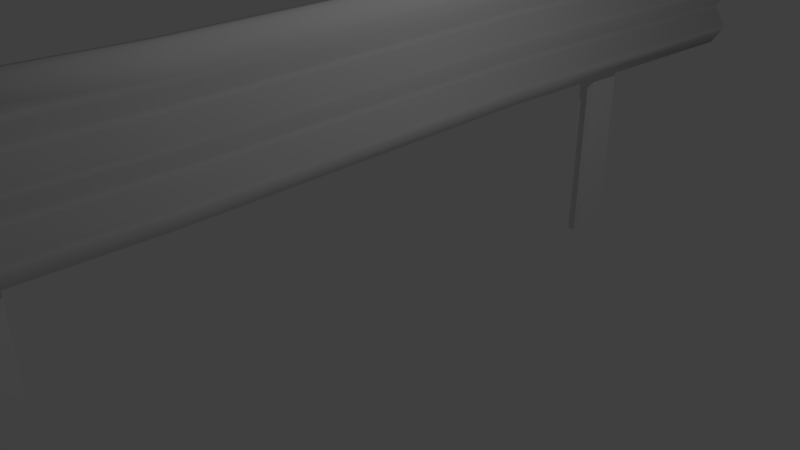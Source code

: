 # Source: highway_railing.blend  (saved by Blender 2.79.0; exported with 4.5.12 LTS)
import bpy
from mathutils import Matrix  # noqa: F401  (used for matrix-valued properties, if any)

bpy.ops.wm.read_factory_settings(use_empty=True)
scene = bpy.context.scene
scene.name = 'Scene'

# ---- collections
col_collection_1 = bpy.data.collections.new('Collection 1'); scene.collection.children.link(col_collection_1)

# ---- materials (node trees are filled in below, after node groups)
mat_material = bpy.data.materials.new('Material')
mat_material.alpha_threshold = 0.0
mat_material.use_transparent_shadow = False
mat_material.roughness = 0.5
mat_material.line_color = (0.0, 0.0, 0.0, 1.0)

# ---- material node trees

# ---- world
world_world = bpy.data.worlds.new('World'); scene.world = world_world
world_world.color = (0.05088, 0.05088, 0.05088)
world_world.use_sun_shadow = False
world_world.sun_shadow_jitter_overblur = 0.0
world_world.cycles.sampling_method = 'MANUAL'

# ---- cameras
cam_camera = bpy.data.cameras.new('Camera')
cam_camera.clip_end = 100.0
cam_camera.lens = 35.0
cam_camera.sensor_width = 32.0
cam_camera.sensor_height = 18.0
cam_camera.ortho_scale = 7.314
cam_camera.dof.focus_distance = 0.0
cam_camera.dof.aperture_fstop = 128.0

# ---- lights
light_lamp = bpy.data.lights.new('Lamp', 'POINT')
light_lamp.transmission_factor = 0.0
light_lamp.cutoff_distance = 30.0
light_lamp.energy = 100.0
light_lamp.shadow_buffer_clip_start = 1.001
light_lamp.shadow_soft_size = 0.1
light_lamp.shadow_maximum_resolution = 0.006
light_lamp.use_absolute_resolution = True

# ---- meshes
me_cube_001 = bpy.data.meshes.new('Cube.001')
me_cube_001.from_pydata([(-0.6856, -4.974, -0.1605), (-0.6856, -4.974, 1.839), (-0.6856, -2.974, -0.1605), (-0.6856, -2.974, 1.839), (0.6856, -4.974, -0.1605), (0.6856, -4.974, 1.839), (0.6856, -2.974, -0.1605), (0.6856, -2.974, 1.839), (-0.6856, -3.777, -0.1605), (-0.6856, -4.172, -0.1605), (-0.6856, -4.172, 1.839), (-0.6856, -3.777, 1.839), (0.6856, -4.172, -0.1605), (0.6856, -3.777, -0.1605), (0.6856, -3.777, 1.839), (0.6856, -4.172, 1.839), (-4.948, -3.777, -0.1605), (-4.948, -4.172, -0.1605), (-4.948, -4.172, 1.839), (-4.948, -3.777, 1.839), (-0.6856, -38.41, -0.1605), (-0.6856, -38.41, 1.839), (-0.6856, -36.41, -0.1605), (-0.6856, -36.41, 1.839), (0.6856, -38.41, -0.1605), (0.6856, -38.41, 1.839), (0.6856, -36.41, -0.1605), (0.6856, -36.41, 1.839), (-0.6856, -37.21, -0.1605), (-0.6856, -37.61, -0.1605), (-0.6856, -37.61, 1.839), (-0.6856, -37.21, 1.839), (0.6856, -37.61, -0.1605), (0.6856, -37.21, -0.1605), (0.6856, -37.21, 1.839), (0.6856, -37.61, 1.839), (-4.948, -37.21, -0.1605), (-4.948, -37.61, -0.1605), (-4.948, -37.61, 1.839), (-4.948, -37.21, 1.839), (2.172, 6.658, 0.9267), (1.287, 6.658, 0.9137), (1.287, -48.78, 0.9137), (2.172, -48.78, 0.9267), (-0.1203, -48.78, 0.9267), (0.1323, -48.78, 0.9137), (0.1323, 6.658, 0.9137), (-0.1203, 6.658, 0.9267), (1.287, 6.658, 1.696), (2.172, 6.658, 1.683), (2.172, -48.78, 1.683), (1.287, -48.78, 1.696), (0.1325, -48.78, 1.696), (-0.1202, -48.78, 1.683), (-0.1202, 6.658, 1.683), (0.1325, 6.658, 1.696), (4.707, 6.658, 1.057), (4.707, 6.658, 1.031), (2.172, 6.658, 1.187), (2.172, 6.658, 1.161), (4.707, 6.658, 1.318), (4.707, 6.658, 1.292), (2.172, 6.658, 1.448), (2.172, 6.658, 1.422), (4.707, 6.658, 1.578), (4.707, 6.658, 1.552), (4.707, -48.78, 1.031), (4.707, -48.78, 1.057), (2.172, -48.78, 1.161), (2.172, -48.78, 1.187), (4.707, -48.78, 1.292), (4.707, -48.78, 1.318), (2.172, -48.78, 1.422), (2.172, -48.78, 1.448), (4.707, -48.78, 1.552), (4.707, -48.78, 1.578), (2.415, -48.78, 1.057), (2.415, -48.78, 1.031), (-0.1203, -48.78, 1.187), (-0.1202, -48.78, 1.161), (2.415, -48.78, 1.318), (2.415, -48.78, 1.292), (-0.1202, -48.78, 1.448), (-0.1202, -48.78, 1.422), (2.415, -48.78, 1.578), (2.415, -48.78, 1.552), (2.415, 6.658, 1.031), (2.415, 6.658, 1.057), (-0.1202, 6.658, 1.161), (-0.1203, 6.658, 1.187), (2.415, 6.658, 1.292), (2.415, 6.658, 1.318), (-0.1202, 6.658, 1.422), (-0.1203, 6.658, 1.448), (2.415, 6.658, 1.552), (2.415, 6.658, 1.578), (1.469, -11.82, 0.9445), (0.5843, -11.82, 0.9315), (1.615, -30.3, 0.9075), (2.52, -30.3, 0.9193), (0.231, -30.3, 0.9223), (0.461, -30.3, 0.909), (-0.5705, -11.82, 0.9315), (-0.823, -11.82, 0.9445), (0.5842, -11.82, 1.713), (1.469, -11.82, 1.7), (3.818, -30.3, 1.674), (2.956, -30.3, 1.688), (1.803, -30.3, 1.69), (1.528, -30.3, 1.677), (-0.823, -11.82, 1.7), (-0.5703, -11.82, 1.713), (2.987, -30.3, 1.049), (2.943, -30.3, 1.023), (1.712, -11.82, 1.049), (1.712, -11.82, 1.075), (0.6784, -30.3, 1.183), (0.6338, -30.3, 1.157), (-0.823, -11.82, 1.179), (-0.823, -11.82, 1.205), (3.435, -30.3, 1.309), (3.39, -30.3, 1.283), (1.712, -11.82, 1.309), (1.712, -11.82, 1.335), (1.126, -30.3, 1.443), (1.081, -30.3, 1.417), (-0.823, -11.82, 1.44), (-0.823, -11.82, 1.466), (3.882, -30.3, 1.57), (3.837, -30.3, 1.544), (1.712, -11.82, 1.57), (1.712, -11.82, 1.596), (4.004, -11.82, 1.075), (4.004, -11.82, 1.049), (5.232, -30.3, 1.02), (5.277, -30.3, 1.046), (1.469, -11.82, 1.205), (1.469, -11.82, 1.179), (2.923, -30.3, 1.154), (2.968, -30.3, 1.18), (4.004, -11.82, 1.335), (4.004, -11.82, 1.309), (5.679, -30.3, 1.281), (5.724, -30.3, 1.306), (1.469, -11.82, 1.466), (1.469, -11.82, 1.44), (3.37, -30.3, 1.414), (3.415, -30.3, 1.44), (4.004, -11.82, 1.596), (4.004, -11.82, 1.57), (6.127, -30.3, 1.541), (6.171, -30.3, 1.567)], [], [(8, 11, 3, 2), (2, 3, 7, 6), (12, 15, 5, 4), (4, 5, 1, 0), (9, 12, 4, 0), (15, 10, 1, 5), (7, 3, 11, 14), (14, 11, 10, 15), (2, 6, 13, 8), (8, 13, 12, 9), (6, 7, 14, 13), (13, 14, 15, 12), (0, 1, 10, 9), (10, 11, 19, 18), (17, 18, 19, 16), (9, 10, 18, 17), (8, 9, 17, 16), (11, 8, 16, 19), (28, 31, 23, 22), (22, 23, 27, 26), (32, 35, 25, 24), (24, 25, 21, 20), (29, 32, 24, 20), (35, 30, 21, 25), (27, 23, 31, 34), (34, 31, 30, 35), (22, 26, 33, 28), (28, 33, 32, 29), (26, 27, 34, 33), (33, 34, 35, 32), (20, 21, 30, 29), (30, 31, 39, 38), (37, 38, 39, 36), (29, 30, 38, 37), (28, 29, 37, 36), (31, 28, 36, 39), (84, 53, 109, 128), (107, 108, 52, 51), (151, 106, 50, 75), (56, 59, 137, 132), (40, 57, 133, 96), (48, 55, 111, 104), (135, 138, 68, 67), (62, 65, 149, 144), (60, 63, 145, 140), (58, 61, 141, 136), (64, 49, 105, 148), (119, 122, 90, 89), (123, 126, 92, 91), (127, 130, 94, 93), (97, 98, 101, 102), (44, 77, 113, 100), (139, 142, 70, 69), (143, 146, 72, 71), (147, 150, 74, 73), (76, 79, 117, 112), (98, 42, 45, 101), (66, 67, 68, 69, 70, 71, 72, 73, 74, 75, 50, 51, 52, 53, 84, 85, 82, 83, 80, 81, 78, 79, 76, 77, 44, 45, 42, 43), (48, 49, 64, 65, 62, 63, 60, 61, 58, 59, 56, 57, 40, 41, 46, 47, 86, 87, 88, 89, 90, 91, 92, 93, 94, 95, 54, 55), (144, 149, 150, 147), (140, 145, 146, 143), (136, 141, 142, 139), (99, 134, 66, 43), (100, 113, 114, 103), (115, 118, 88, 87), (132, 137, 138, 135), (82, 85, 129, 124), (124, 129, 130, 127), (80, 83, 125, 120), (120, 125, 126, 123), (78, 81, 121, 116), (116, 121, 122, 119), (103, 114, 86, 47), (104, 111, 108, 107), (131, 110, 54, 95), (112, 117, 118, 115), (128, 109, 110, 131), (148, 105, 106, 151), (96, 133, 134, 99), (99, 43, 42, 98), (103, 47, 46, 102), (107, 51, 50, 106), (111, 55, 54, 110), (115, 87, 86, 114), (119, 89, 88, 118), (123, 91, 90, 122), (127, 93, 92, 126), (131, 95, 94, 130), (135, 67, 66, 134), (139, 69, 68, 138), (143, 71, 70, 142), (147, 73, 72, 146), (151, 75, 74, 150), (40, 96, 97, 41), (96, 99, 98, 97), (44, 100, 101, 45), (100, 103, 102, 101), (48, 104, 105, 49), (104, 107, 106, 105), (52, 108, 109, 53), (108, 111, 110, 109), (76, 112, 113, 77), (112, 115, 114, 113), (78, 116, 117, 79), (116, 119, 118, 117), (80, 120, 121, 81), (120, 123, 122, 121), (82, 124, 125, 83), (124, 127, 126, 125), (84, 128, 129, 85), (128, 131, 130, 129), (56, 132, 133, 57), (132, 135, 134, 133), (58, 136, 137, 59), (136, 139, 138, 137), (60, 140, 141, 61), (140, 143, 142, 141), (62, 144, 145, 63), (144, 147, 146, 145), (64, 148, 149, 65), (148, 151, 150, 149), (41, 97, 102, 46)])
me_cube_001.polygons.foreach_set('use_smooth', [0, 0, 0, 0, 0, 0, 0, 0, 0, 0, 0, 0, 0, 0, 0, 0, 0, 0, 0, 0, 0, 0, 0, 0, 0, 0, 0, 0, 0, 0, 0, 0, 0, 0, 0, 0, 1, 1, 1, 1, 1, 1, 1, 1, 1, 1, 1, 1, 1, 1, 1, 1, 1, 1, 1, 1, 1, 1, 1, 1, 1, 1, 1, 1, 1, 1, 1, 1, 1, 1, 1, 1, 1, 1, 1, 1, 1, 1, 1, 1, 1, 1, 1, 1, 1, 1, 1, 1, 1, 1, 1, 1, 1, 1, 1, 1, 1, 1, 1, 1, 1, 1, 1, 1, 1, 1, 1, 1, 1, 1, 1, 1, 1, 1, 1, 1, 1, 1, 1, 1, 1, 1])
_uv = me_cube_001.uv_layers.new(name='UVMap')
_uv.uv.foreach_set('vector', [0.5662, 0.6816, 0.5662, 0.7186, 0.5513, 0.7186, 0.5513, 0.6816, 0.5513, 0.6816, 0.5513, 0.7186, 0.5259, 0.7186, 0.5259, 0.6816, 0.5038, 0.6816, 0.5038, 0.7186, 0.4889, 0.7186, 0.4889, 0.6816, 0.4889, 0.6816, 0.4889, 0.7186, 0.4635, 0.7186, 0.4635, 0.6816, 0.2882, 0.741, 0.3135, 0.741, 0.3135, 0.7559, 0.2882, 0.7559, 0.209, 0.7337, 0.1836, 0.7337, 0.1836, 0.7189, 0.209, 0.7189, 0.209, 0.7559, 0.1836, 0.7559, 0.1836, 0.741, 0.209, 0.741, 0.209, 0.741, 0.1836, 0.741, 0.1836, 0.7337, 0.209, 0.7337, 0.2882, 0.7189, 0.3135, 0.7189, 0.3135, 0.7337, 0.2882, 0.7337, 0.2882, 0.7337, 0.3135, 0.7337, 0.3135, 0.741, 0.2882, 0.741, 0.5259, 0.6816, 0.5259, 0.7186, 0.5111, 0.7186, 0.5111, 0.6816, 0.5111, 0.6816, 0.5111, 0.7186, 0.5038, 0.7186, 0.5038, 0.6816, 0.4635, 0.6816, 0.4635, 0.7186, 0.4487, 0.7186, 0.4487, 0.6816, 0.1836, 0.7337, 0.1836, 0.741, 0.1047, 0.741, 0.1047, 0.7337, 0.07904, 0.7186, 0.07904, 0.6816, 0.08635, 0.6816, 0.08635, 0.7186, 0.0001424, 0.7186, 0.0001424, 0.6816, 0.07904, 0.6816, 0.07904, 0.7186, 0.2882, 0.7337, 0.2882, 0.741, 0.2093, 0.741, 0.2093, 0.7337, 0.1653, 0.6816, 0.1653, 0.7186, 0.08635, 0.7186, 0.08635, 0.6816, 0.4484, 0.6816, 0.4484, 0.7186, 0.4336, 0.7186, 0.4336, 0.6816, 0.4336, 0.6816, 0.4336, 0.7186, 0.4082, 0.7186, 0.4082, 0.6816, 0.386, 0.6816, 0.386, 0.7186, 0.3712, 0.7186, 0.3712, 0.6816, 0.3712, 0.6816, 0.3712, 0.7186, 0.3458, 0.7186, 0.3458, 0.6816, 0.6454, 0.7037, 0.6707, 0.7037, 0.6707, 0.7186, 0.6454, 0.7186, 0.1044, 0.7337, 0.07904, 0.7337, 0.07904, 0.7189, 0.1044, 0.7189, 0.1044, 0.7559, 0.07904, 0.7559, 0.07904, 0.741, 0.1044, 0.741, 0.1044, 0.741, 0.07904, 0.741, 0.07904, 0.7337, 0.1044, 0.7337, 0.6454, 0.6816, 0.6707, 0.6816, 0.6707, 0.6964, 0.6454, 0.6964, 0.6454, 0.6964, 0.6707, 0.6964, 0.6707, 0.7037, 0.6454, 0.7037, 0.4082, 0.6816, 0.4082, 0.7186, 0.3933, 0.7186, 0.3933, 0.6816, 0.3933, 0.6816, 0.3933, 0.7186, 0.386, 0.7186, 0.386, 0.6816, 0.3458, 0.6816, 0.3458, 0.7186, 0.3309, 0.7186, 0.3309, 0.6816, 0.07904, 0.7337, 0.07904, 0.741, 0.0001424, 0.741, 0.0001424, 0.7337, 0.2517, 0.6816, 0.2517, 0.7186, 0.2444, 0.7186, 0.2444, 0.6816, 0.3306, 0.6816, 0.3306, 0.7186, 0.2517, 0.7186, 0.2517, 0.6816, 0.6454, 0.6964, 0.6454, 0.7037, 0.5665, 0.7037, 0.5665, 0.6964, 0.1655, 0.7186, 0.1655, 0.6816, 0.2444, 0.6816, 0.2444, 0.7186, 0.004591, 0.4006, 0.0001424, 0.3576, 0.3335, 0.3527, 0.3328, 0.3942, 0.3333, 0.3269, 0.3337, 0.3472, 0.0005273, 0.3516, 0.002197, 0.3303, 0.3339, 0.2716, 0.3329, 0.312, 0.003542, 0.3138, 0.007637, 0.2683, 0.9982, 0.06845, 0.9965, 0.1129, 0.6683, 0.112, 0.6673, 0.0674, 0.9969, 0.01842, 0.9983, 0.06287, 0.6672, 0.06143, 0.6673, 0.01592, 0.9971, 0.3297, 0.9965, 0.3506, 0.6712, 0.3525, 0.6703, 0.3321, 0.3359, 0.07345, 0.3366, 0.115, 0.007898, 0.11, 0.01015, 0.06659, 0.9968, 0.2193, 0.9986, 0.2636, 0.6668, 0.2644, 0.6685, 0.2189, 0.9982, 0.1688, 0.9967, 0.2132, 0.6688, 0.2133, 0.6673, 0.169, 0.9965, 0.1188, 0.9982, 0.1632, 0.6672, 0.163, 0.6681, 0.1176, 0.9987, 0.2693, 0.9975, 0.3137, 0.6696, 0.3164, 0.6669, 0.2707, 0.669, 0.5538, 0.6682, 0.5084, 0.999, 0.5076, 0.9976, 0.5521, 0.6681, 0.5026, 0.6698, 0.4583, 0.997, 0.4574, 0.9988, 0.5018, 0.6699, 0.453, 0.6685, 0.4076, 0.9982, 0.4068, 0.9969, 0.4511, 0.6676, 0.6813, 0.3318, 0.6774, 0.3323, 0.6567, 0.6679, 0.6605, 0.004679, 0.65, 0.005484, 0.6062, 0.3317, 0.6025, 0.3327, 0.6509, 0.3363, 0.1207, 0.3353, 0.1681, 0.009025, 0.1608, 0.007814, 0.1157, 0.335, 0.1733, 0.3357, 0.2145, 0.00563, 0.2102, 0.00885, 0.167, 0.3353, 0.22, 0.3344, 0.2669, 0.007892, 0.2615, 0.005481, 0.2161, 0.005546, 0.6006, 0.003659, 0.5573, 0.3329, 0.5546, 0.332, 0.5967, 0.3318, 0.6774, 0.005027, 0.676, 0.004754, 0.6556, 0.3323, 0.6567, 0.4194, 0.719, 0.4194, 0.7199, 0.3641, 0.7243, 0.3691, 0.7205, 0.3701, 0.7198, 0.3701, 0.7198, 0.3692, 0.7206, 0.3692, 0.7206, 0.4247, 0.7204, 0.4247, 0.7213, 0.3694, 0.7257, 0.3501, 0.7267, 0.3248, 0.7277, 0.3146, 0.7275, 0.3746, 0.7232, 0.3696, 0.727, 0.3687, 0.7277, 0.3687, 0.7277, 0.3696, 0.7269, 0.3696, 0.7269, 0.3141, 0.7271, 0.314, 0.7262, 0.3694, 0.7218, 0.3693, 0.7209, 0.3138, 0.7212, 0.3193, 0.7203, 0.3446, 0.7193, 0.3639, 0.7189, 0.4997, 0.7265, 0.4804, 0.7258, 0.425, 0.7223, 0.425, 0.7214, 0.4805, 0.7207, 0.4857, 0.7241, 0.4867, 0.7248, 0.4867, 0.7248, 0.4857, 0.7242, 0.4856, 0.7243, 0.4302, 0.7208, 0.4303, 0.72, 0.4857, 0.7189, 0.5051, 0.719, 0.5303, 0.7195, 0.5405, 0.7203, 0.4803, 0.721, 0.4803, 0.7219, 0.5357, 0.7253, 0.5357, 0.7262, 0.4802, 0.727, 0.475, 0.7236, 0.474, 0.7229, 0.474, 0.7228, 0.475, 0.7235, 0.4751, 0.7234, 0.5305, 0.7264, 0.5249, 0.727, 0.6685, 0.2189, 0.6668, 0.2644, 0.3344, 0.2669, 0.3353, 0.22, 0.6673, 0.169, 0.6688, 0.2133, 0.3357, 0.2145, 0.335, 0.1733, 0.6681, 0.1176, 0.6672, 0.163, 0.3353, 0.1681, 0.3363, 0.1207, 0.337, 0.02038, 0.3361, 0.06802, 0.01025, 0.06073, 0.01003, 0.01581, 0.3327, 0.6509, 0.3317, 0.6025, 0.6679, 0.6097, 0.6681, 0.6549, 0.6679, 0.6039, 0.6689, 0.5592, 0.9978, 0.5582, 0.9997, 0.6029, 0.6673, 0.0674, 0.6683, 0.112, 0.3366, 0.115, 0.3359, 0.07345, 0.002177, 0.4523, 0.004583, 0.407, 0.3319, 0.3994, 0.333, 0.4471, 0.333, 0.4471, 0.3319, 0.3994, 0.6685, 0.4076, 0.6699, 0.453, 0.005316, 0.501, 0.0021, 0.4579, 0.333, 0.453, 0.3322, 0.4949, 0.3322, 0.4949, 0.333, 0.453, 0.6698, 0.4583, 0.6681, 0.5026, 0.003753, 0.5518, 0.005273, 0.5069, 0.3317, 0.5004, 0.3328, 0.5485, 0.3328, 0.5485, 0.3317, 0.5004, 0.6682, 0.5084, 0.669, 0.5538, 0.6681, 0.6549, 0.6679, 0.6097, 0.9999, 0.6086, 0.9986, 0.6534, 0.6703, 0.3321, 0.6712, 0.3525, 0.3337, 0.3472, 0.3333, 0.3269, 0.6684, 0.4017, 0.6702, 0.3579, 0.9963, 0.3568, 0.9981, 0.401, 0.332, 0.5967, 0.3329, 0.5546, 0.6689, 0.5592, 0.6679, 0.6039, 0.3328, 0.3942, 0.3335, 0.3527, 0.6702, 0.3579, 0.6684, 0.4017, 0.6669, 0.2707, 0.6696, 0.3164, 0.3329, 0.312, 0.3339, 0.2716, 0.6673, 0.01592, 0.6672, 0.06143, 0.3361, 0.06802, 0.337, 0.02038, 0.337, 0.02038, 0.01003, 0.01581, 0.009949, 0.0001424, 0.3373, 0.004306, 0.6681, 0.6549, 0.9986, 0.6534, 0.9988, 0.6592, 0.6679, 0.6605, 0.3333, 0.3269, 0.002197, 0.3303, 0.003542, 0.3138, 0.3329, 0.312, 0.6712, 0.3525, 0.9965, 0.3506, 0.9963, 0.3568, 0.6702, 0.3579, 0.6679, 0.6039, 0.9997, 0.6029, 0.9999, 0.6086, 0.6679, 0.6097, 0.669, 0.5538, 0.9976, 0.5521, 0.9978, 0.5582, 0.6689, 0.5592, 0.6681, 0.5026, 0.9988, 0.5018, 0.999, 0.5076, 0.6682, 0.5084, 0.6699, 0.453, 0.9969, 0.4511, 0.997, 0.4574, 0.6698, 0.4583, 0.6684, 0.4017, 0.9981, 0.401, 0.9982, 0.4068, 0.6685, 0.4076, 0.3359, 0.07345, 0.01015, 0.06659, 0.01025, 0.06073, 0.3361, 0.06802, 0.3363, 0.1207, 0.007814, 0.1157, 0.007898, 0.11, 0.3366, 0.115, 0.335, 0.1733, 0.00885, 0.167, 0.009025, 0.1608, 0.3353, 0.1681, 0.3353, 0.22, 0.005481, 0.2161, 0.00563, 0.2102, 0.3357, 0.2145, 0.3339, 0.2716, 0.007637, 0.2683, 0.007892, 0.2615, 0.3344, 0.2669, 0.9969, 0.01842, 0.6673, 0.01592, 0.6674, 0.0001456, 0.9964, 0.002688, 0.6673, 0.01592, 0.337, 0.02038, 0.3373, 0.004306, 0.6674, 0.0001456, 0.004679, 0.65, 0.3327, 0.6509, 0.3323, 0.6567, 0.004754, 0.6556, 0.3327, 0.6509, 0.6681, 0.6549, 0.6679, 0.6605, 0.3323, 0.6567, 0.9971, 0.3297, 0.6703, 0.3321, 0.6696, 0.3164, 0.9975, 0.3137, 0.6703, 0.3321, 0.3333, 0.3269, 0.3329, 0.312, 0.6696, 0.3164, 0.0005273, 0.3516, 0.3337, 0.3472, 0.3335, 0.3527, 0.0001424, 0.3576, 0.3337, 0.3472, 0.6712, 0.3525, 0.6702, 0.3579, 0.3335, 0.3527, 0.005546, 0.6006, 0.332, 0.5967, 0.3317, 0.6025, 0.005484, 0.6062, 0.332, 0.5967, 0.6679, 0.6039, 0.6679, 0.6097, 0.3317, 0.6025, 0.003753, 0.5518, 0.3328, 0.5485, 0.3329, 0.5546, 0.003659, 0.5573, 0.3328, 0.5485, 0.669, 0.5538, 0.6689, 0.5592, 0.3329, 0.5546, 0.005316, 0.501, 0.3322, 0.4949, 0.3317, 0.5004, 0.005273, 0.5069, 0.3322, 0.4949, 0.6681, 0.5026, 0.6682, 0.5084, 0.3317, 0.5004, 0.002177, 0.4523, 0.333, 0.4471, 0.333, 0.453, 0.0021, 0.4579, 0.333, 0.4471, 0.6699, 0.453, 0.6698, 0.4583, 0.333, 0.453, 0.004591, 0.4006, 0.3328, 0.3942, 0.3319, 0.3994, 0.004583, 0.407, 0.3328, 0.3942, 0.6684, 0.4017, 0.6685, 0.4076, 0.3319, 0.3994, 0.9982, 0.06845, 0.6673, 0.0674, 0.6672, 0.06143, 0.9983, 0.06287, 0.6673, 0.0674, 0.3359, 0.07345, 0.3361, 0.06802, 0.6672, 0.06143, 0.9965, 0.1188, 0.6681, 0.1176, 0.6683, 0.112, 0.9965, 0.1129, 0.6681, 0.1176, 0.3363, 0.1207, 0.3366, 0.115, 0.6683, 0.112, 0.9982, 0.1688, 0.6673, 0.169, 0.6672, 0.163, 0.9982, 0.1632, 0.6673, 0.169, 0.335, 0.1733, 0.3353, 0.1681, 0.6672, 0.163, 0.9968, 0.2193, 0.6685, 0.2189, 0.6688, 0.2133, 0.9967, 0.2132, 0.6685, 0.2189, 0.3353, 0.22, 0.3357, 0.2145, 0.6688, 0.2133, 0.9987, 0.2693, 0.6669, 0.2707, 0.6668, 0.2644, 0.9986, 0.2636, 0.6669, 0.2707, 0.3339, 0.2716, 0.3344, 0.2669, 0.6668, 0.2644, 0.9997, 0.6799, 0.6676, 0.6813, 0.6679, 0.6605, 0.9988, 0.6592])
me_cube_001.materials.append(mat_material)
me_cube_001.use_remesh_preserve_volume = False
me_cube_001.use_remesh_preserve_attributes = False
me_cube_001.use_mirror_vertex_groups = False
me_cube_001.update()

# ---- objects
ob_cube_001 = bpy.data.objects.new('Cube.001', me_cube_001)
ob_lamp = bpy.data.objects.new('Lamp', light_lamp)
ob_camera = bpy.data.objects.new('Camera', cam_camera)

# ---- transforms, parenting, visibility, modifiers, constraints
ob_cube_001.location = (-0.04993, 6.1, -1.03)
ob_cube_001.scale = (0.07036, 0.2896, 2.558)
ob_cube_001.lineart.crease_threshold = 0.0
ob_lamp.location = (4.076, 1.005, 5.904)
ob_lamp.rotation_euler = (0.6503, 0.05522, 1.866)
ob_lamp.lock_rotations_4d = False
ob_lamp.empty_display_type = 'ARROWS'
ob_lamp.color = (0.0, 0.0, 0.0, 0.0)
ob_lamp.lineart.crease_threshold = 0.0
ob_camera.location = (7.481, -6.508, 5.344)
ob_camera.rotation_euler = (1.109, 0.0, 0.8149)
ob_camera.lock_rotations_4d = False
ob_camera.empty_display_type = 'ARROWS'
ob_camera.color = (0.0, 0.0, 0.0, 0.0)
ob_camera.display_type = 'WIRE'
ob_camera.lineart.crease_threshold = 0.0

# ---- collection membership
col_collection_1.objects.link(ob_cube_001)
col_collection_1.objects.link(ob_lamp)
col_collection_1.objects.link(ob_camera)

# ---- scene / render settings (as saved in the file)
scene.camera = ob_camera
scene.frame_start = 1; scene.frame_end = 250; scene.frame_set(1)
scene.render.engine = 'BLENDER_EEVEE_NEXT'
scene.render.resolution_percentage = 50
scene.render.dither_intensity = 0.0
scene.cycles.use_denoising = False
scene.cycles.samples = 128
scene.cycles.sampling_pattern = 'TABULATED_SOBOL'
scene.cycles.use_adaptive_sampling = False
scene.cycles.use_light_tree = False
scene.cycles.blur_glossy = 0.0
scene.cycles.sample_clamp_indirect = 0.0
scene.view_settings.view_transform = 'Standard'
bpy.context.view_layer.update()
